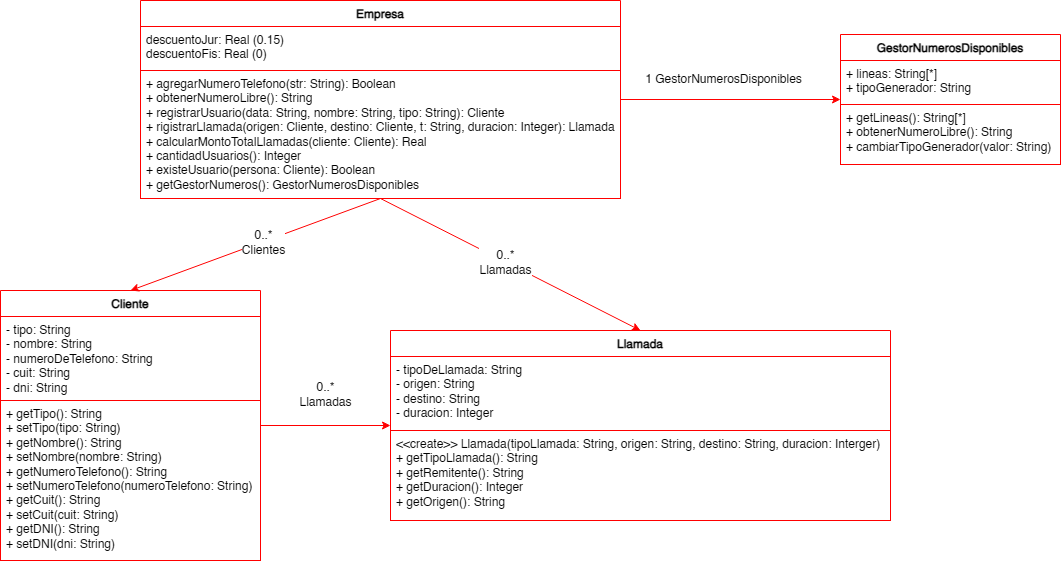

The diagram above was exported from draw.io. Its source (the exported page's mxGraphModel, read from the mxfile embedded in the PNG):
<mxGraphModel dx="1385" dy="802" grid="1" gridSize="10" guides="1" tooltips="1" connect="1" arrows="1" fold="1" page="1" pageScale="1" pageWidth="1600" pageHeight="900" math="0" shadow="0">
  <root>
    <mxCell id="0" />
    <mxCell id="1" parent="0" />
    <mxCell id="feM0WGD3e2ZOZ_6T_yky-17" style="edgeStyle=orthogonalEdgeStyle;rounded=0;orthogonalLoop=1;jettySize=auto;html=1;exitX=1;exitY=0.5;exitDx=0;exitDy=0;entryX=0;entryY=0.5;entryDx=0;entryDy=0;strokeColor=light-dark(#FF0000,#FF0000);" edge="1" parent="1" source="feM0WGD3e2ZOZ_6T_yky-1" target="feM0WGD3e2ZOZ_6T_yky-8">
      <mxGeometry relative="1" as="geometry">
        <mxPoint x="760" y="520" as="targetPoint" />
      </mxGeometry>
    </mxCell>
    <mxCell id="feM0WGD3e2ZOZ_6T_yky-18" value="0..*&lt;div&gt;Llamadas&lt;/div&gt;" style="edgeLabel;html=1;align=center;verticalAlign=middle;resizable=0;points=[];fontSize=12;" vertex="1" connectable="0" parent="feM0WGD3e2ZOZ_6T_yky-17">
      <mxGeometry x="-0.0182" y="-2" relative="1" as="geometry">
        <mxPoint y="-34" as="offset" />
      </mxGeometry>
    </mxCell>
    <mxCell id="feM0WGD3e2ZOZ_6T_yky-1" value="Cliente" style="swimlane;fontStyle=1;align=center;verticalAlign=top;childLayout=stackLayout;horizontal=1;startSize=26;horizontalStack=0;resizeParent=1;resizeParentMax=0;resizeLast=0;collapsible=1;marginBottom=0;whiteSpace=wrap;html=1;strokeColor=light-dark(#FF0000,#FF0000);" vertex="1" parent="1">
      <mxGeometry x="400" y="380" width="260" height="270" as="geometry" />
    </mxCell>
    <mxCell id="feM0WGD3e2ZOZ_6T_yky-2" value="- tipo: String&lt;div&gt;- nombre: String&lt;/div&gt;&lt;div&gt;- numeroDeTelefono: String&lt;/div&gt;&lt;div&gt;- cuit: String&lt;/div&gt;&lt;div&gt;- dni: String&lt;/div&gt;" style="text;strokeColor=light-dark(#FF0000,#FF0000);fillColor=default;align=left;verticalAlign=top;spacingLeft=4;spacingRight=4;overflow=hidden;rotatable=0;points=[[0,0.5],[1,0.5]];portConstraint=eastwest;whiteSpace=wrap;html=1;" vertex="1" parent="feM0WGD3e2ZOZ_6T_yky-1">
      <mxGeometry y="26" width="260" height="84" as="geometry" />
    </mxCell>
    <mxCell id="feM0WGD3e2ZOZ_6T_yky-4" value="+ getTipo(): String&lt;div&gt;+ setTipo(tipo: String)&lt;/div&gt;&lt;div&gt;+ getNombre(): String&lt;/div&gt;&lt;div&gt;+ setNombre(nombre: String)&lt;/div&gt;&lt;div&gt;+ getNumeroTelefono(): String&lt;/div&gt;&lt;div&gt;+ setNumeroTelefono(numeroTelefono: String)&lt;/div&gt;&lt;div&gt;+ getCuit(): String&lt;/div&gt;&lt;div&gt;+ setCuit(cuit: String)&lt;/div&gt;&lt;div&gt;+ getDNI(): String&lt;/div&gt;&lt;div&gt;+ setDNI(dni: String)&lt;/div&gt;" style="text;strokeColor=light-dark(#FF0000,#FF0000);fillColor=default;align=left;verticalAlign=top;spacingLeft=4;spacingRight=4;overflow=hidden;rotatable=0;points=[[0,0.5],[1,0.5]];portConstraint=eastwest;whiteSpace=wrap;html=1;" vertex="1" parent="feM0WGD3e2ZOZ_6T_yky-1">
      <mxGeometry y="110" width="260" height="160" as="geometry" />
    </mxCell>
    <mxCell id="feM0WGD3e2ZOZ_6T_yky-8" value="Llamada" style="swimlane;fontStyle=1;align=center;verticalAlign=top;childLayout=stackLayout;horizontal=1;startSize=26;horizontalStack=0;resizeParent=1;resizeParentMax=0;resizeLast=0;collapsible=1;marginBottom=0;whiteSpace=wrap;html=1;strokeColor=light-dark(#FF0000,#FF0000);" vertex="1" parent="1">
      <mxGeometry x="790" y="420" width="500" height="190" as="geometry" />
    </mxCell>
    <mxCell id="feM0WGD3e2ZOZ_6T_yky-9" value="- tipoDeLlamada: String&lt;div&gt;- origen: String&lt;/div&gt;&lt;div&gt;- destino: String&lt;/div&gt;&lt;div&gt;- duracion: Integer&lt;/div&gt;" style="text;strokeColor=light-dark(#FF0000,#FF0000);fillColor=default;align=left;verticalAlign=top;spacingLeft=4;spacingRight=4;overflow=hidden;rotatable=0;points=[[0,0.5],[1,0.5]];portConstraint=eastwest;whiteSpace=wrap;html=1;" vertex="1" parent="feM0WGD3e2ZOZ_6T_yky-8">
      <mxGeometry y="26" width="500" height="74" as="geometry" />
    </mxCell>
    <mxCell id="feM0WGD3e2ZOZ_6T_yky-10" value="&amp;lt;&amp;lt;create&amp;gt;&amp;gt; Llamada(tipoLlamada: String, origen: String, destino: String, duracion: Interger)&lt;div&gt;+ getTipoLlamada(): String&lt;/div&gt;&lt;div&gt;+ getRemitente(): String&lt;/div&gt;&lt;div&gt;+ getDuracion(): Integer&lt;/div&gt;&lt;div&gt;+ getOrigen(): String&lt;/div&gt;" style="text;strokeColor=light-dark(#FF0000,#FF0000);fillColor=default;align=left;verticalAlign=top;spacingLeft=4;spacingRight=4;overflow=hidden;rotatable=0;points=[[0,0.5],[1,0.5]];portConstraint=eastwest;whiteSpace=wrap;html=1;" vertex="1" parent="feM0WGD3e2ZOZ_6T_yky-8">
      <mxGeometry y="100" width="500" height="90" as="geometry" />
    </mxCell>
    <mxCell id="feM0WGD3e2ZOZ_6T_yky-11" value="GestorNumerosDisponibles" style="swimlane;fontStyle=1;align=center;verticalAlign=top;childLayout=stackLayout;horizontal=1;startSize=26;horizontalStack=0;resizeParent=1;resizeParentMax=0;resizeLast=0;collapsible=1;marginBottom=0;whiteSpace=wrap;html=1;strokeColor=light-dark(#FF0000,#FF0000);" vertex="1" parent="1">
      <mxGeometry x="1240" y="124" width="220" height="130" as="geometry" />
    </mxCell>
    <mxCell id="feM0WGD3e2ZOZ_6T_yky-12" value="+ lineas: String[*]&lt;div&gt;+ tipoGenerador: String&lt;/div&gt;" style="text;strokeColor=light-dark(#FF0000,#FF0000);fillColor=default;align=left;verticalAlign=top;spacingLeft=4;spacingRight=4;overflow=hidden;rotatable=0;points=[[0,0.5],[1,0.5]];portConstraint=eastwest;whiteSpace=wrap;html=1;" vertex="1" parent="feM0WGD3e2ZOZ_6T_yky-11">
      <mxGeometry y="26" width="220" height="44" as="geometry" />
    </mxCell>
    <mxCell id="feM0WGD3e2ZOZ_6T_yky-13" value="+ getLineas(): String[*]&lt;div&gt;+ obtenerNumeroLibre(): String&lt;/div&gt;&lt;div&gt;+ cambiarTipoGenerador(valor: String)&lt;/div&gt;" style="text;strokeColor=light-dark(#FF0000,#FF0000);fillColor=default;align=left;verticalAlign=top;spacingLeft=4;spacingRight=4;overflow=hidden;rotatable=0;points=[[0,0.5],[1,0.5]];portConstraint=eastwest;whiteSpace=wrap;html=1;" vertex="1" parent="feM0WGD3e2ZOZ_6T_yky-11">
      <mxGeometry y="70" width="220" height="60" as="geometry" />
    </mxCell>
    <mxCell id="feM0WGD3e2ZOZ_6T_yky-19" style="edgeStyle=orthogonalEdgeStyle;rounded=0;orthogonalLoop=1;jettySize=auto;html=1;exitX=1;exitY=0.5;exitDx=0;exitDy=0;entryX=0;entryY=0.5;entryDx=0;entryDy=0;strokeColor=light-dark(#FF0000,#FF0000);" edge="1" parent="1" source="feM0WGD3e2ZOZ_6T_yky-14" target="feM0WGD3e2ZOZ_6T_yky-11">
      <mxGeometry relative="1" as="geometry" />
    </mxCell>
    <mxCell id="feM0WGD3e2ZOZ_6T_yky-20" value="1 GestorNumerosDisponibles" style="edgeLabel;html=1;align=center;verticalAlign=middle;resizable=0;points=[];fontSize=12;" vertex="1" connectable="0" parent="feM0WGD3e2ZOZ_6T_yky-19">
      <mxGeometry x="-0.0714" y="-1" relative="1" as="geometry">
        <mxPoint y="-22" as="offset" />
      </mxGeometry>
    </mxCell>
    <mxCell id="feM0WGD3e2ZOZ_6T_yky-22" style="rounded=0;orthogonalLoop=1;jettySize=auto;html=1;exitX=0.5;exitY=1;exitDx=0;exitDy=0;entryX=0.5;entryY=0;entryDx=0;entryDy=0;strokeColor=light-dark(#FF0000,#FF0000);" edge="1" parent="1" source="feM0WGD3e2ZOZ_6T_yky-14" target="feM0WGD3e2ZOZ_6T_yky-8">
      <mxGeometry relative="1" as="geometry" />
    </mxCell>
    <mxCell id="feM0WGD3e2ZOZ_6T_yky-24" value="0..*&lt;div&gt;Llamadas&lt;/div&gt;" style="edgeLabel;html=1;align=center;verticalAlign=middle;resizable=0;points=[];fontSize=12;" vertex="1" connectable="0" parent="feM0WGD3e2ZOZ_6T_yky-22">
      <mxGeometry x="-0.037" relative="1" as="geometry">
        <mxPoint as="offset" />
      </mxGeometry>
    </mxCell>
    <mxCell id="feM0WGD3e2ZOZ_6T_yky-23" style="rounded=0;orthogonalLoop=1;jettySize=auto;html=1;exitX=0.5;exitY=1;exitDx=0;exitDy=0;entryX=0.5;entryY=0;entryDx=0;entryDy=0;strokeColor=light-dark(#FF0000,#FF0000);" edge="1" parent="1" source="feM0WGD3e2ZOZ_6T_yky-14" target="feM0WGD3e2ZOZ_6T_yky-1">
      <mxGeometry relative="1" as="geometry" />
    </mxCell>
    <mxCell id="feM0WGD3e2ZOZ_6T_yky-25" value="0..*&lt;div&gt;Clientes&lt;/div&gt;" style="edgeLabel;html=1;align=center;verticalAlign=middle;resizable=0;points=[];fontSize=12;" vertex="1" connectable="0" parent="feM0WGD3e2ZOZ_6T_yky-23">
      <mxGeometry x="-0.0508" y="1" relative="1" as="geometry">
        <mxPoint y="-1" as="offset" />
      </mxGeometry>
    </mxCell>
    <mxCell id="feM0WGD3e2ZOZ_6T_yky-14" value="Empresa" style="swimlane;fontStyle=1;align=center;verticalAlign=top;childLayout=stackLayout;horizontal=1;startSize=26;horizontalStack=0;resizeParent=1;resizeParentMax=0;resizeLast=0;collapsible=1;marginBottom=0;whiteSpace=wrap;html=1;strokeColor=light-dark(#FF0000,#FF0000);" vertex="1" parent="1">
      <mxGeometry x="540" y="90" width="480" height="198" as="geometry" />
    </mxCell>
    <mxCell id="feM0WGD3e2ZOZ_6T_yky-15" value="descuentoJur: Real (0.15)&lt;div&gt;descuentoFis: Real (0)&lt;/div&gt;" style="text;strokeColor=light-dark(#FF0000,#FF0000);fillColor=default;align=left;verticalAlign=top;spacingLeft=4;spacingRight=4;overflow=hidden;rotatable=0;points=[[0,0.5],[1,0.5]];portConstraint=eastwest;whiteSpace=wrap;html=1;" vertex="1" parent="feM0WGD3e2ZOZ_6T_yky-14">
      <mxGeometry y="26" width="480" height="44" as="geometry" />
    </mxCell>
    <mxCell id="feM0WGD3e2ZOZ_6T_yky-16" value="+ agregarNumeroTelefono(str: String): Boolean&lt;div&gt;+ obtenerNumeroLibre(): String&lt;/div&gt;&lt;div&gt;+ registrarUsuario(data: String, nombre: String, tipo: String): Cliente&lt;/div&gt;&lt;div&gt;+ rigistrarLlamada(origen: Cliente, destino: Cliente, t: String, duracion: Integer): Llamada&lt;/div&gt;&lt;div&gt;+ calcularMontoTotalLlamadas(cliente: Cliente): Real&lt;/div&gt;&lt;div&gt;+ cantidadUsuarios(): Integer&lt;/div&gt;&lt;div&gt;+ existeUsuario(persona: Cliente): Boolean&lt;/div&gt;&lt;div&gt;+ getGestorNumeros(): GestorNumerosDisponibles&lt;/div&gt;" style="text;strokeColor=light-dark(#FF0000,#FF0000);fillColor=default;align=left;verticalAlign=top;spacingLeft=4;spacingRight=4;overflow=hidden;rotatable=0;points=[[0,0.5],[1,0.5]];portConstraint=eastwest;whiteSpace=wrap;html=1;" vertex="1" parent="feM0WGD3e2ZOZ_6T_yky-14">
      <mxGeometry y="70" width="480" height="128" as="geometry" />
    </mxCell>
  </root>
</mxGraphModel>